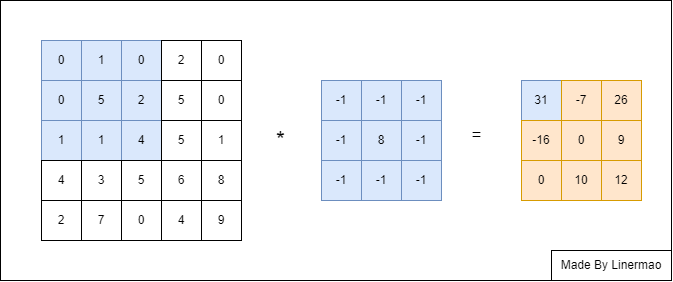

The diagram above was exported from draw.io. Its source (the exported page's mxGraphModel, read from the mxfile embedded in the PNG):
<mxGraphModel dx="863" dy="545" grid="1" gridSize="10" guides="1" tooltips="1" connect="1" arrows="1" fold="1" page="1" pageScale="1" pageWidth="827" pageHeight="1169" math="0" shadow="0">
  <root>
    <mxCell id="0" />
    <mxCell id="1" parent="0" />
    <mxCell id="73cLox-zYJTciE3o5IHn-63" value="" style="rounded=0;whiteSpace=wrap;html=1;" parent="1" vertex="1">
      <mxGeometry x="119" y="200" width="671" height="280" as="geometry" />
    </mxCell>
    <mxCell id="73cLox-zYJTciE3o5IHn-39" value="" style="group;fillColor=#dae8fc;strokeColor=#6c8ebf;" parent="1" vertex="1" connectable="0">
      <mxGeometry x="160" y="240" width="200" height="200" as="geometry" />
    </mxCell>
    <mxCell id="73cLox-zYJTciE3o5IHn-14" value="0" style="whiteSpace=wrap;html=1;aspect=fixed;fillColor=#dae8fc;strokeColor=#6c8ebf;" parent="73cLox-zYJTciE3o5IHn-39" vertex="1">
      <mxGeometry width="40" height="40" as="geometry" />
    </mxCell>
    <mxCell id="73cLox-zYJTciE3o5IHn-15" value="1" style="whiteSpace=wrap;html=1;aspect=fixed;fillColor=#dae8fc;strokeColor=#6c8ebf;" parent="73cLox-zYJTciE3o5IHn-39" vertex="1">
      <mxGeometry x="40" width="40" height="40" as="geometry" />
    </mxCell>
    <mxCell id="73cLox-zYJTciE3o5IHn-16" value="0" style="whiteSpace=wrap;html=1;aspect=fixed;fillColor=#dae8fc;strokeColor=#6c8ebf;" parent="73cLox-zYJTciE3o5IHn-39" vertex="1">
      <mxGeometry x="80" width="40" height="40" as="geometry" />
    </mxCell>
    <mxCell id="73cLox-zYJTciE3o5IHn-17" value="2" style="whiteSpace=wrap;html=1;aspect=fixed;" parent="73cLox-zYJTciE3o5IHn-39" vertex="1">
      <mxGeometry x="120" width="40" height="40" as="geometry" />
    </mxCell>
    <mxCell id="73cLox-zYJTciE3o5IHn-18" value="0" style="whiteSpace=wrap;html=1;aspect=fixed;" parent="73cLox-zYJTciE3o5IHn-39" vertex="1">
      <mxGeometry x="160" width="40" height="40" as="geometry" />
    </mxCell>
    <mxCell id="73cLox-zYJTciE3o5IHn-19" value="0" style="whiteSpace=wrap;html=1;aspect=fixed;fillColor=#dae8fc;strokeColor=#6c8ebf;" parent="73cLox-zYJTciE3o5IHn-39" vertex="1">
      <mxGeometry y="40" width="40" height="40" as="geometry" />
    </mxCell>
    <mxCell id="73cLox-zYJTciE3o5IHn-20" value="5" style="whiteSpace=wrap;html=1;aspect=fixed;fillColor=#dae8fc;strokeColor=#6c8ebf;" parent="73cLox-zYJTciE3o5IHn-39" vertex="1">
      <mxGeometry x="40" y="40" width="40" height="40" as="geometry" />
    </mxCell>
    <mxCell id="73cLox-zYJTciE3o5IHn-21" value="2" style="whiteSpace=wrap;html=1;aspect=fixed;fillColor=#dae8fc;strokeColor=#6c8ebf;" parent="73cLox-zYJTciE3o5IHn-39" vertex="1">
      <mxGeometry x="80" y="40" width="40" height="40" as="geometry" />
    </mxCell>
    <mxCell id="73cLox-zYJTciE3o5IHn-22" value="5" style="whiteSpace=wrap;html=1;aspect=fixed;" parent="73cLox-zYJTciE3o5IHn-39" vertex="1">
      <mxGeometry x="120" y="40" width="40" height="40" as="geometry" />
    </mxCell>
    <mxCell id="73cLox-zYJTciE3o5IHn-23" value="0" style="whiteSpace=wrap;html=1;aspect=fixed;" parent="73cLox-zYJTciE3o5IHn-39" vertex="1">
      <mxGeometry x="160" y="40" width="40" height="40" as="geometry" />
    </mxCell>
    <mxCell id="73cLox-zYJTciE3o5IHn-24" value="1" style="whiteSpace=wrap;html=1;aspect=fixed;fillColor=#dae8fc;strokeColor=#6c8ebf;" parent="73cLox-zYJTciE3o5IHn-39" vertex="1">
      <mxGeometry y="80" width="40" height="40" as="geometry" />
    </mxCell>
    <mxCell id="73cLox-zYJTciE3o5IHn-25" value="1" style="whiteSpace=wrap;html=1;aspect=fixed;fillColor=#dae8fc;strokeColor=#6c8ebf;" parent="73cLox-zYJTciE3o5IHn-39" vertex="1">
      <mxGeometry x="40" y="80" width="40" height="40" as="geometry" />
    </mxCell>
    <mxCell id="73cLox-zYJTciE3o5IHn-26" value="4" style="whiteSpace=wrap;html=1;aspect=fixed;fillColor=#dae8fc;strokeColor=#6c8ebf;" parent="73cLox-zYJTciE3o5IHn-39" vertex="1">
      <mxGeometry x="80" y="80" width="40" height="40" as="geometry" />
    </mxCell>
    <mxCell id="73cLox-zYJTciE3o5IHn-27" value="5" style="whiteSpace=wrap;html=1;aspect=fixed;" parent="73cLox-zYJTciE3o5IHn-39" vertex="1">
      <mxGeometry x="120" y="80" width="40" height="40" as="geometry" />
    </mxCell>
    <mxCell id="73cLox-zYJTciE3o5IHn-28" value="1" style="whiteSpace=wrap;html=1;aspect=fixed;" parent="73cLox-zYJTciE3o5IHn-39" vertex="1">
      <mxGeometry x="160" y="80" width="40" height="40" as="geometry" />
    </mxCell>
    <mxCell id="73cLox-zYJTciE3o5IHn-29" value="4" style="whiteSpace=wrap;html=1;aspect=fixed;" parent="73cLox-zYJTciE3o5IHn-39" vertex="1">
      <mxGeometry y="120" width="40" height="40" as="geometry" />
    </mxCell>
    <mxCell id="73cLox-zYJTciE3o5IHn-30" value="3" style="whiteSpace=wrap;html=1;aspect=fixed;" parent="73cLox-zYJTciE3o5IHn-39" vertex="1">
      <mxGeometry x="40" y="120" width="40" height="40" as="geometry" />
    </mxCell>
    <mxCell id="73cLox-zYJTciE3o5IHn-31" value="5" style="whiteSpace=wrap;html=1;aspect=fixed;" parent="73cLox-zYJTciE3o5IHn-39" vertex="1">
      <mxGeometry x="80" y="120" width="40" height="40" as="geometry" />
    </mxCell>
    <mxCell id="73cLox-zYJTciE3o5IHn-32" value="6" style="whiteSpace=wrap;html=1;aspect=fixed;" parent="73cLox-zYJTciE3o5IHn-39" vertex="1">
      <mxGeometry x="120" y="120" width="40" height="40" as="geometry" />
    </mxCell>
    <mxCell id="73cLox-zYJTciE3o5IHn-33" value="8" style="whiteSpace=wrap;html=1;aspect=fixed;" parent="73cLox-zYJTciE3o5IHn-39" vertex="1">
      <mxGeometry x="160" y="120" width="40" height="40" as="geometry" />
    </mxCell>
    <mxCell id="73cLox-zYJTciE3o5IHn-34" value="2" style="whiteSpace=wrap;html=1;aspect=fixed;" parent="73cLox-zYJTciE3o5IHn-39" vertex="1">
      <mxGeometry y="160" width="40" height="40" as="geometry" />
    </mxCell>
    <mxCell id="73cLox-zYJTciE3o5IHn-35" value="7" style="whiteSpace=wrap;html=1;aspect=fixed;" parent="73cLox-zYJTciE3o5IHn-39" vertex="1">
      <mxGeometry x="40" y="160" width="40" height="40" as="geometry" />
    </mxCell>
    <mxCell id="73cLox-zYJTciE3o5IHn-36" value="0" style="whiteSpace=wrap;html=1;aspect=fixed;" parent="73cLox-zYJTciE3o5IHn-39" vertex="1">
      <mxGeometry x="80" y="160" width="40" height="40" as="geometry" />
    </mxCell>
    <mxCell id="73cLox-zYJTciE3o5IHn-37" value="4" style="whiteSpace=wrap;html=1;aspect=fixed;" parent="73cLox-zYJTciE3o5IHn-39" vertex="1">
      <mxGeometry x="120" y="160" width="40" height="40" as="geometry" />
    </mxCell>
    <mxCell id="73cLox-zYJTciE3o5IHn-38" value="9" style="whiteSpace=wrap;html=1;aspect=fixed;" parent="73cLox-zYJTciE3o5IHn-39" vertex="1">
      <mxGeometry x="160" y="160" width="40" height="40" as="geometry" />
    </mxCell>
    <mxCell id="73cLox-zYJTciE3o5IHn-50" value="" style="group" parent="1" vertex="1" connectable="0">
      <mxGeometry x="440" y="280" width="140" height="130" as="geometry" />
    </mxCell>
    <mxCell id="73cLox-zYJTciE3o5IHn-41" value="-1" style="whiteSpace=wrap;html=1;aspect=fixed;fillColor=#dae8fc;strokeColor=#6c8ebf;" parent="73cLox-zYJTciE3o5IHn-50" vertex="1">
      <mxGeometry width="40" height="40" as="geometry" />
    </mxCell>
    <mxCell id="73cLox-zYJTciE3o5IHn-42" value="-1" style="whiteSpace=wrap;html=1;aspect=fixed;fillColor=#dae8fc;strokeColor=#6c8ebf;" parent="73cLox-zYJTciE3o5IHn-50" vertex="1">
      <mxGeometry x="40" width="40" height="40" as="geometry" />
    </mxCell>
    <mxCell id="73cLox-zYJTciE3o5IHn-43" value="-1" style="whiteSpace=wrap;html=1;aspect=fixed;fillColor=#dae8fc;strokeColor=#6c8ebf;" parent="73cLox-zYJTciE3o5IHn-50" vertex="1">
      <mxGeometry x="80" width="40" height="40" as="geometry" />
    </mxCell>
    <mxCell id="73cLox-zYJTciE3o5IHn-44" value="-1" style="whiteSpace=wrap;html=1;aspect=fixed;fillColor=#dae8fc;strokeColor=#6c8ebf;" parent="73cLox-zYJTciE3o5IHn-50" vertex="1">
      <mxGeometry y="40" width="40" height="40" as="geometry" />
    </mxCell>
    <mxCell id="73cLox-zYJTciE3o5IHn-45" value="8" style="whiteSpace=wrap;html=1;aspect=fixed;fillColor=#dae8fc;strokeColor=#6c8ebf;" parent="73cLox-zYJTciE3o5IHn-50" vertex="1">
      <mxGeometry x="40" y="40" width="40" height="40" as="geometry" />
    </mxCell>
    <mxCell id="73cLox-zYJTciE3o5IHn-46" value="-1" style="whiteSpace=wrap;html=1;aspect=fixed;fillColor=#dae8fc;strokeColor=#6c8ebf;" parent="73cLox-zYJTciE3o5IHn-50" vertex="1">
      <mxGeometry x="80" y="40" width="40" height="40" as="geometry" />
    </mxCell>
    <mxCell id="73cLox-zYJTciE3o5IHn-47" value="-1" style="whiteSpace=wrap;html=1;aspect=fixed;fillColor=#dae8fc;strokeColor=#6c8ebf;" parent="73cLox-zYJTciE3o5IHn-50" vertex="1">
      <mxGeometry y="80" width="40" height="40" as="geometry" />
    </mxCell>
    <mxCell id="73cLox-zYJTciE3o5IHn-48" value="-1" style="whiteSpace=wrap;html=1;aspect=fixed;fillColor=#dae8fc;strokeColor=#6c8ebf;" parent="73cLox-zYJTciE3o5IHn-50" vertex="1">
      <mxGeometry x="40" y="80" width="40" height="40" as="geometry" />
    </mxCell>
    <mxCell id="73cLox-zYJTciE3o5IHn-49" value="-1" style="whiteSpace=wrap;html=1;aspect=fixed;fillColor=#dae8fc;strokeColor=#6c8ebf;" parent="73cLox-zYJTciE3o5IHn-50" vertex="1">
      <mxGeometry x="80" y="80" width="40" height="40" as="geometry" />
    </mxCell>
    <mxCell id="73cLox-zYJTciE3o5IHn-51" value="&lt;font style=&quot;font-size: 23px;&quot;&gt;*&lt;/font&gt;" style="text;html=1;align=center;verticalAlign=middle;resizable=0;points=[];autosize=1;strokeColor=none;fillColor=none;strokeWidth=10;" parent="1" vertex="1">
      <mxGeometry x="383.5" y="320" width="30" height="40" as="geometry" />
    </mxCell>
    <mxCell id="73cLox-zYJTciE3o5IHn-52" value="&lt;font style=&quot;font-size: 17px;&quot;&gt;=&lt;/font&gt;" style="text;html=1;align=center;verticalAlign=middle;resizable=0;points=[];autosize=1;strokeColor=none;fillColor=none;strokeWidth=10;" parent="1" vertex="1">
      <mxGeometry x="580" y="320" width="30" height="30" as="geometry" />
    </mxCell>
    <mxCell id="73cLox-zYJTciE3o5IHn-53" value="" style="group;fillColor=#dae8fc;strokeColor=#6c8ebf;" parent="1" vertex="1" connectable="0">
      <mxGeometry x="640" y="280" width="120" height="120" as="geometry" />
    </mxCell>
    <mxCell id="73cLox-zYJTciE3o5IHn-54" value="31" style="whiteSpace=wrap;html=1;aspect=fixed;fillColor=#dae8fc;strokeColor=#6c8ebf;" parent="73cLox-zYJTciE3o5IHn-53" vertex="1">
      <mxGeometry width="40" height="40" as="geometry" />
    </mxCell>
    <mxCell id="73cLox-zYJTciE3o5IHn-55" value="-7" style="whiteSpace=wrap;html=1;aspect=fixed;fillColor=#ffe6cc;strokeColor=#d79b00;" parent="73cLox-zYJTciE3o5IHn-53" vertex="1">
      <mxGeometry x="40" width="40" height="40" as="geometry" />
    </mxCell>
    <mxCell id="73cLox-zYJTciE3o5IHn-56" value="26" style="whiteSpace=wrap;html=1;aspect=fixed;fillColor=#ffe6cc;strokeColor=#d79b00;" parent="73cLox-zYJTciE3o5IHn-53" vertex="1">
      <mxGeometry x="80" width="40" height="40" as="geometry" />
    </mxCell>
    <mxCell id="73cLox-zYJTciE3o5IHn-57" value="-16" style="whiteSpace=wrap;html=1;aspect=fixed;fillColor=#ffe6cc;strokeColor=#d79b00;" parent="73cLox-zYJTciE3o5IHn-53" vertex="1">
      <mxGeometry y="40" width="40" height="40" as="geometry" />
    </mxCell>
    <mxCell id="73cLox-zYJTciE3o5IHn-58" value="0" style="whiteSpace=wrap;html=1;aspect=fixed;fillColor=#ffe6cc;strokeColor=#d79b00;" parent="73cLox-zYJTciE3o5IHn-53" vertex="1">
      <mxGeometry x="40" y="40" width="40" height="40" as="geometry" />
    </mxCell>
    <mxCell id="73cLox-zYJTciE3o5IHn-59" value="9" style="whiteSpace=wrap;html=1;aspect=fixed;fillColor=#ffe6cc;strokeColor=#d79b00;" parent="73cLox-zYJTciE3o5IHn-53" vertex="1">
      <mxGeometry x="80" y="40" width="40" height="40" as="geometry" />
    </mxCell>
    <mxCell id="73cLox-zYJTciE3o5IHn-60" value="0" style="whiteSpace=wrap;html=1;aspect=fixed;fillColor=#ffe6cc;strokeColor=#d79b00;" parent="73cLox-zYJTciE3o5IHn-53" vertex="1">
      <mxGeometry y="80" width="40" height="40" as="geometry" />
    </mxCell>
    <mxCell id="73cLox-zYJTciE3o5IHn-61" value="10" style="whiteSpace=wrap;html=1;aspect=fixed;fillColor=#ffe6cc;strokeColor=#d79b00;" parent="73cLox-zYJTciE3o5IHn-53" vertex="1">
      <mxGeometry x="40" y="80" width="40" height="40" as="geometry" />
    </mxCell>
    <mxCell id="73cLox-zYJTciE3o5IHn-62" value="12" style="whiteSpace=wrap;html=1;aspect=fixed;fillColor=#ffe6cc;strokeColor=#d79b00;" parent="73cLox-zYJTciE3o5IHn-53" vertex="1">
      <mxGeometry x="80" y="80" width="40" height="40" as="geometry" />
    </mxCell>
    <mxCell id="73cLox-zYJTciE3o5IHn-64" value="Made By Linermao" style="rounded=0;whiteSpace=wrap;html=1;" parent="1" vertex="1">
      <mxGeometry x="670" y="450" width="120" height="30" as="geometry" />
    </mxCell>
  </root>
</mxGraphModel>